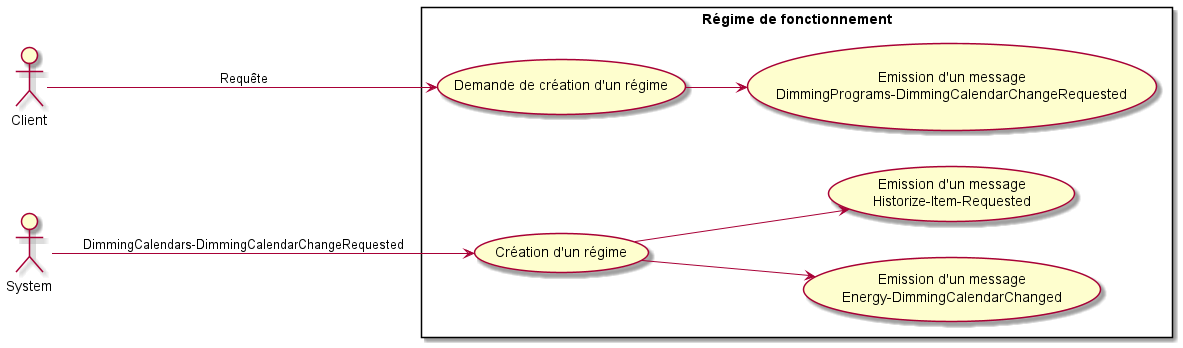

The diagram above was rendered by PlantUML. Its source (embedded in the PNG):
@startuml use-cases
left to right direction
actor Client
actor System

rectangle "Régime de fonctionnement" {
	(Demande de création d'un régime) as (UC2)
	usecase UC21 as "Emission d'un message
	DimmingPrograms-DimmingCalendarChangeRequested"
	(Création d'un régime) as (UC3)
	usecase UC31 as "Emission d'un message
	Energy-DimmingCalendarChanged"
	usecase UC32 as "Emission d'un message
	Historize-Item-Requested"
}
Client --> UC2 : Requête
UC2 --> UC21
System --> UC3 : DimmingCalendars-DimmingCalendarChangeRequested
UC3 --> UC31
UC3 --> UC32
@enduml